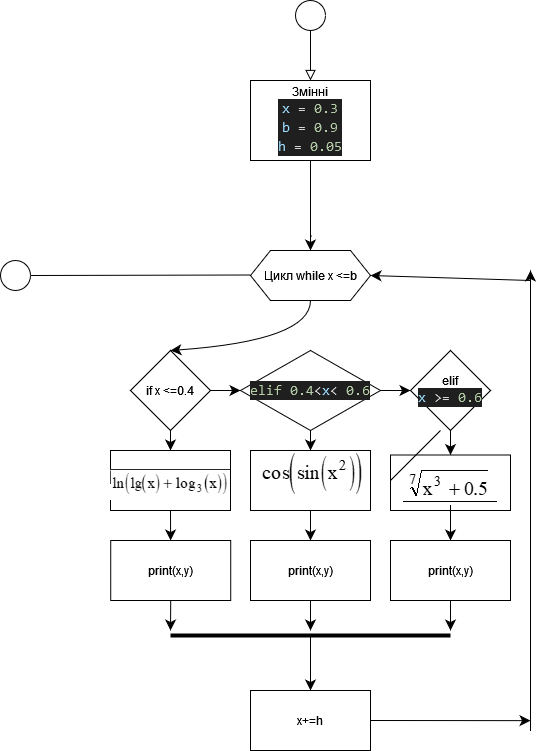

The diagram above was exported from draw.io. Its source (the exported page's mxGraphModel, read from the mxfile embedded in the PNG):
<mxGraphModel dx="2670" dy="827" grid="1" gridSize="10" guides="1" tooltips="1" connect="1" arrows="1" fold="1" page="1" pageScale="1" pageWidth="827" pageHeight="1169" math="0" shadow="0">
  <root>
    <mxCell id="WIyWlLk6GJQsqaUBKTNV-0" />
    <mxCell id="WIyWlLk6GJQsqaUBKTNV-1" parent="WIyWlLk6GJQsqaUBKTNV-0" />
    <mxCell id="WIyWlLk6GJQsqaUBKTNV-2" value="" style="rounded=0;html=1;jettySize=auto;orthogonalLoop=1;fontSize=11;endArrow=block;endFill=0;endSize=8;strokeWidth=1;shadow=0;labelBackgroundColor=none;edgeStyle=orthogonalEdgeStyle;" parent="WIyWlLk6GJQsqaUBKTNV-1" edge="1">
      <mxGeometry relative="1" as="geometry">
        <mxPoint x="220" y="120" as="sourcePoint" />
        <mxPoint x="220" y="170" as="targetPoint" />
      </mxGeometry>
    </mxCell>
    <mxCell id="TlwvsUVyoujpEqlYMHYR-0" value="" style="ellipse;whiteSpace=wrap;html=1;aspect=fixed;" vertex="1" parent="WIyWlLk6GJQsqaUBKTNV-1">
      <mxGeometry x="205" y="90" width="30" height="30" as="geometry" />
    </mxCell>
    <mxCell id="TlwvsUVyoujpEqlYMHYR-1" style="edgeStyle=none;curved=1;rounded=0;orthogonalLoop=1;jettySize=auto;html=1;exitX=1;exitY=1;exitDx=0;exitDy=0;fontSize=12;startSize=8;endSize=8;" edge="1" parent="WIyWlLk6GJQsqaUBKTNV-1" source="TlwvsUVyoujpEqlYMHYR-0" target="TlwvsUVyoujpEqlYMHYR-0">
      <mxGeometry relative="1" as="geometry" />
    </mxCell>
    <mxCell id="TlwvsUVyoujpEqlYMHYR-2" value="Змінні &lt;br&gt;&lt;div data-darkreader-inline-bgcolor=&quot;&quot; data-darkreader-inline-color=&quot;&quot; style=&quot;color: rgb(204, 204, 204); background-color: rgb(31, 31, 31); font-family: Consolas, &amp;quot;Courier New&amp;quot;, monospace; font-weight: normal; font-size: 14px; line-height: 19px; white-space: pre; --darkreader-inline-color: #c8c3bc; --darkreader-inline-bgcolor: #17191a;&quot;&gt;&lt;div&gt;&lt;span data-darkreader-inline-color=&quot;&quot; style=&quot;color: rgb(156, 220, 254); --darkreader-inline-color: #87d5fe;&quot;&gt;x&lt;/span&gt;&lt;span data-darkreader-inline-color=&quot;&quot; style=&quot;color: rgb(204, 204, 204); --darkreader-inline-color: #c8c3bc;&quot;&gt; &lt;/span&gt;&lt;span data-darkreader-inline-color=&quot;&quot; style=&quot;color: rgb(212, 212, 212); --darkreader-inline-color: #cdc8c2;&quot;&gt;=&lt;/span&gt;&lt;span data-darkreader-inline-color=&quot;&quot; style=&quot;color: rgb(204, 204, 204); --darkreader-inline-color: #c8c3bc;&quot;&gt; &lt;/span&gt;&lt;span data-darkreader-inline-color=&quot;&quot; style=&quot;color: rgb(181, 206, 168); --darkreader-inline-color: #afcaa1;&quot;&gt;0.3&lt;/span&gt;&lt;/div&gt;&lt;div&gt;&lt;span data-darkreader-inline-color=&quot;&quot; style=&quot;color: rgb(156, 220, 254); --darkreader-inline-color: #87d5fe;&quot;&gt;b&lt;/span&gt;&lt;span data-darkreader-inline-color=&quot;&quot; style=&quot;color: rgb(204, 204, 204); --darkreader-inline-color: #c8c3bc;&quot;&gt; &lt;/span&gt;&lt;span data-darkreader-inline-color=&quot;&quot; style=&quot;color: rgb(212, 212, 212); --darkreader-inline-color: #cdc8c2;&quot;&gt;=&lt;/span&gt;&lt;span data-darkreader-inline-color=&quot;&quot; style=&quot;color: rgb(204, 204, 204); --darkreader-inline-color: #c8c3bc;&quot;&gt; &lt;/span&gt;&lt;span data-darkreader-inline-color=&quot;&quot; style=&quot;color: rgb(181, 206, 168); --darkreader-inline-color: #afcaa1;&quot;&gt;0.9&lt;/span&gt;&lt;/div&gt;&lt;div&gt;&lt;span data-darkreader-inline-color=&quot;&quot; style=&quot;color: rgb(156, 220, 254); --darkreader-inline-color: #87d5fe;&quot;&gt;h&lt;/span&gt;&lt;span data-darkreader-inline-color=&quot;&quot; style=&quot;color: rgb(204, 204, 204); --darkreader-inline-color: #c8c3bc;&quot;&gt; &lt;/span&gt;&lt;span data-darkreader-inline-color=&quot;&quot; style=&quot;color: rgb(212, 212, 212); --darkreader-inline-color: #cdc8c2;&quot;&gt;=&lt;/span&gt;&lt;span data-darkreader-inline-color=&quot;&quot; style=&quot;color: rgb(204, 204, 204); --darkreader-inline-color: #c8c3bc;&quot;&gt; &lt;/span&gt;&lt;span data-darkreader-inline-color=&quot;&quot; style=&quot;color: rgb(181, 206, 168); --darkreader-inline-color: #afcaa1;&quot;&gt;0.05&lt;/span&gt;&lt;/div&gt;&lt;/div&gt;" style="rounded=0;whiteSpace=wrap;html=1;" vertex="1" parent="WIyWlLk6GJQsqaUBKTNV-1">
      <mxGeometry x="160" y="170" width="120" height="80" as="geometry" />
    </mxCell>
    <mxCell id="TlwvsUVyoujpEqlYMHYR-3" value="" style="endArrow=classic;html=1;rounded=0;fontSize=12;startSize=8;endSize=8;curved=1;exitX=0.5;exitY=1;exitDx=0;exitDy=0;" edge="1" parent="WIyWlLk6GJQsqaUBKTNV-1" source="TlwvsUVyoujpEqlYMHYR-2">
      <mxGeometry width="50" height="50" relative="1" as="geometry">
        <mxPoint x="170" y="300" as="sourcePoint" />
        <mxPoint x="220" y="340" as="targetPoint" />
        <Array as="points">
          <mxPoint x="220" y="340" />
          <mxPoint x="220" y="320" />
        </Array>
      </mxGeometry>
    </mxCell>
    <mxCell id="TlwvsUVyoujpEqlYMHYR-57" style="edgeStyle=none;curved=1;rounded=0;orthogonalLoop=1;jettySize=auto;html=1;entryX=0.5;entryY=0;entryDx=0;entryDy=0;fontSize=12;startSize=8;endSize=8;" edge="1" parent="WIyWlLk6GJQsqaUBKTNV-1" source="TlwvsUVyoujpEqlYMHYR-7" target="TlwvsUVyoujpEqlYMHYR-8">
      <mxGeometry relative="1" as="geometry">
        <Array as="points">
          <mxPoint x="220" y="430" />
        </Array>
      </mxGeometry>
    </mxCell>
    <mxCell id="TlwvsUVyoujpEqlYMHYR-7" value="Цикл while x &amp;lt;=b " style="shape=hexagon;perimeter=hexagonPerimeter2;whiteSpace=wrap;html=1;fixedSize=1;" vertex="1" parent="WIyWlLk6GJQsqaUBKTNV-1">
      <mxGeometry x="160" y="340" width="120" height="50" as="geometry" />
    </mxCell>
    <mxCell id="TlwvsUVyoujpEqlYMHYR-17" style="edgeStyle=none;curved=1;rounded=0;orthogonalLoop=1;jettySize=auto;html=1;exitX=1;exitY=0.5;exitDx=0;exitDy=0;entryX=0;entryY=0.5;entryDx=0;entryDy=0;fontSize=12;startSize=8;endSize=8;" edge="1" parent="WIyWlLk6GJQsqaUBKTNV-1" source="TlwvsUVyoujpEqlYMHYR-8" target="TlwvsUVyoujpEqlYMHYR-12">
      <mxGeometry relative="1" as="geometry" />
    </mxCell>
    <mxCell id="TlwvsUVyoujpEqlYMHYR-19" style="edgeStyle=none;curved=1;rounded=0;orthogonalLoop=1;jettySize=auto;html=1;exitX=0.5;exitY=1;exitDx=0;exitDy=0;fontSize=12;startSize=8;endSize=8;" edge="1" parent="WIyWlLk6GJQsqaUBKTNV-1" source="TlwvsUVyoujpEqlYMHYR-8" target="TlwvsUVyoujpEqlYMHYR-20">
      <mxGeometry relative="1" as="geometry">
        <mxPoint x="80" y="570" as="targetPoint" />
      </mxGeometry>
    </mxCell>
    <mxCell id="TlwvsUVyoujpEqlYMHYR-8" value="if x &amp;lt;=0.4" style="rhombus;whiteSpace=wrap;html=1;" vertex="1" parent="WIyWlLk6GJQsqaUBKTNV-1">
      <mxGeometry x="40" y="440" width="80" height="80" as="geometry" />
    </mxCell>
    <mxCell id="TlwvsUVyoujpEqlYMHYR-18" style="edgeStyle=none;curved=1;rounded=0;orthogonalLoop=1;jettySize=auto;html=1;exitX=1;exitY=0.5;exitDx=0;exitDy=0;entryX=0;entryY=0.5;entryDx=0;entryDy=0;fontSize=12;startSize=8;endSize=8;" edge="1" parent="WIyWlLk6GJQsqaUBKTNV-1" source="TlwvsUVyoujpEqlYMHYR-12" target="TlwvsUVyoujpEqlYMHYR-15">
      <mxGeometry relative="1" as="geometry" />
    </mxCell>
    <mxCell id="TlwvsUVyoujpEqlYMHYR-23" style="edgeStyle=none;curved=1;rounded=0;orthogonalLoop=1;jettySize=auto;html=1;entryX=0.5;entryY=0;entryDx=0;entryDy=0;fontSize=12;startSize=8;endSize=8;" edge="1" parent="WIyWlLk6GJQsqaUBKTNV-1" source="TlwvsUVyoujpEqlYMHYR-12" target="TlwvsUVyoujpEqlYMHYR-22">
      <mxGeometry relative="1" as="geometry" />
    </mxCell>
    <mxCell id="TlwvsUVyoujpEqlYMHYR-12" value="&lt;div data-darkreader-inline-bgcolor=&quot;&quot; data-darkreader-inline-color=&quot;&quot; style=&quot;color: rgb(204, 204, 204); background-color: rgb(31, 31, 31); font-family: Consolas, &amp;quot;Courier New&amp;quot;, monospace; font-weight: normal; font-size: 14px; line-height: 19px; white-space: pre; --darkreader-inline-color: #c8c3bc; --darkreader-inline-bgcolor: #17191a;&quot;&gt;&lt;div&gt;&lt;span data-darkreader-inline-color=&quot;&quot; style=&quot;color: rgb(181, 206, 168); --darkreader-inline-color: #afcaa1;&quot;&gt;elif 0.4&lt;/span&gt;&lt;span data-darkreader-inline-color=&quot;&quot; style=&quot;color: rgb(212, 212, 212); --darkreader-inline-color: #cdc8c2;&quot;&gt;&amp;lt;&lt;/span&gt;&lt;span data-darkreader-inline-color=&quot;&quot; style=&quot;color: rgb(156, 220, 254); --darkreader-inline-color: #87d5fe;&quot;&gt;x&lt;/span&gt;&lt;span data-darkreader-inline-color=&quot;&quot; style=&quot;color: rgb(212, 212, 212); --darkreader-inline-color: #cdc8c2;&quot;&gt;&amp;lt;&lt;/span&gt;&lt;span data-darkreader-inline-color=&quot;&quot; style=&quot;color: rgb(204, 204, 204); --darkreader-inline-color: #c8c3bc;&quot;&gt; &lt;/span&gt;&lt;span data-darkreader-inline-color=&quot;&quot; style=&quot;color: rgb(181, 206, 168); --darkreader-inline-color: #afcaa1;&quot;&gt;0.6&lt;/span&gt;&lt;/div&gt;&lt;/div&gt;" style="rhombus;whiteSpace=wrap;html=1;" vertex="1" parent="WIyWlLk6GJQsqaUBKTNV-1">
      <mxGeometry x="150" y="440" width="140" height="80" as="geometry" />
    </mxCell>
    <mxCell id="TlwvsUVyoujpEqlYMHYR-26" style="edgeStyle=none;curved=1;rounded=0;orthogonalLoop=1;jettySize=auto;html=1;exitX=0.5;exitY=1;exitDx=0;exitDy=0;entryX=0.5;entryY=1;entryDx=0;entryDy=0;fontSize=12;startSize=8;endSize=8;" edge="1" parent="WIyWlLk6GJQsqaUBKTNV-1" source="TlwvsUVyoujpEqlYMHYR-15" target="TlwvsUVyoujpEqlYMHYR-25">
      <mxGeometry relative="1" as="geometry" />
    </mxCell>
    <mxCell id="TlwvsUVyoujpEqlYMHYR-15" value="elif &lt;br&gt;&lt;div data-darkreader-inline-bgcolor=&quot;&quot; data-darkreader-inline-color=&quot;&quot; style=&quot;color: rgb(204, 204, 204); background-color: rgb(31, 31, 31); font-family: Consolas, &amp;quot;Courier New&amp;quot;, monospace; font-weight: normal; font-size: 14px; line-height: 19px; white-space: pre; --darkreader-inline-color: #c8c3bc; --darkreader-inline-bgcolor: #17191a;&quot;&gt;&lt;div&gt;&lt;span data-darkreader-inline-color=&quot;&quot; style=&quot;color: rgb(156, 220, 254); --darkreader-inline-color: #87d5fe;&quot;&gt;x&lt;/span&gt;&lt;span data-darkreader-inline-color=&quot;&quot; style=&quot;color: rgb(204, 204, 204); --darkreader-inline-color: #c8c3bc;&quot;&gt; &lt;/span&gt;&lt;span data-darkreader-inline-color=&quot;&quot; style=&quot;color: rgb(212, 212, 212); --darkreader-inline-color: #cdc8c2;&quot;&gt;&amp;gt;=&lt;/span&gt;&lt;span data-darkreader-inline-color=&quot;&quot; style=&quot;color: rgb(204, 204, 204); --darkreader-inline-color: #c8c3bc;&quot;&gt; &lt;/span&gt;&lt;span data-darkreader-inline-color=&quot;&quot; style=&quot;color: rgb(181, 206, 168); --darkreader-inline-color: #afcaa1;&quot;&gt;0.6&lt;/span&gt;&lt;/div&gt;&lt;/div&gt;" style="rhombus;whiteSpace=wrap;html=1;" vertex="1" parent="WIyWlLk6GJQsqaUBKTNV-1">
      <mxGeometry x="320" y="440" width="80" height="80" as="geometry" />
    </mxCell>
    <mxCell id="TlwvsUVyoujpEqlYMHYR-28" style="edgeStyle=none;curved=1;rounded=0;orthogonalLoop=1;jettySize=auto;html=1;exitX=0.5;exitY=1;exitDx=0;exitDy=0;fontSize=12;startSize=8;endSize=8;" edge="1" parent="WIyWlLk6GJQsqaUBKTNV-1" source="TlwvsUVyoujpEqlYMHYR-20" target="TlwvsUVyoujpEqlYMHYR-29">
      <mxGeometry relative="1" as="geometry">
        <mxPoint x="80" y="620" as="targetPoint" />
      </mxGeometry>
    </mxCell>
    <mxCell id="TlwvsUVyoujpEqlYMHYR-20" value="" style="rounded=0;whiteSpace=wrap;html=1;" vertex="1" parent="WIyWlLk6GJQsqaUBKTNV-1">
      <mxGeometry x="20" y="540" width="120" height="60" as="geometry" />
    </mxCell>
    <mxCell id="TlwvsUVyoujpEqlYMHYR-21" value="" style="shape=image;verticalLabelPosition=bottom;labelBackgroundColor=default;verticalAlign=top;aspect=fixed;imageAspect=0;image=data:image/png,(base64 omitted: 2676 chars);" vertex="1" parent="WIyWlLk6GJQsqaUBKTNV-1">
      <mxGeometry x="20" y="559" width="120.22" height="31" as="geometry" />
    </mxCell>
    <mxCell id="TlwvsUVyoujpEqlYMHYR-32" style="edgeStyle=none;curved=1;rounded=0;orthogonalLoop=1;jettySize=auto;html=1;exitX=0.5;exitY=1;exitDx=0;exitDy=0;entryX=0.5;entryY=0;entryDx=0;entryDy=0;fontSize=12;startSize=8;endSize=8;" edge="1" parent="WIyWlLk6GJQsqaUBKTNV-1" source="TlwvsUVyoujpEqlYMHYR-22" target="TlwvsUVyoujpEqlYMHYR-30">
      <mxGeometry relative="1" as="geometry" />
    </mxCell>
    <mxCell id="TlwvsUVyoujpEqlYMHYR-22" value="" style="rounded=0;whiteSpace=wrap;html=1;" vertex="1" parent="WIyWlLk6GJQsqaUBKTNV-1">
      <mxGeometry x="160" y="540" width="120" height="60" as="geometry" />
    </mxCell>
    <mxCell id="TlwvsUVyoujpEqlYMHYR-24" value="" style="shape=image;verticalLabelPosition=bottom;labelBackgroundColor=default;verticalAlign=top;aspect=fixed;imageAspect=0;image=data:image/png,(base64 omitted: 2660 chars);" vertex="1" parent="WIyWlLk6GJQsqaUBKTNV-1">
      <mxGeometry x="168" y="543" width="112" height="42" as="geometry" />
    </mxCell>
    <mxCell id="TlwvsUVyoujpEqlYMHYR-25" value="" style="rounded=0;whiteSpace=wrap;html=1;direction=west;" vertex="1" parent="WIyWlLk6GJQsqaUBKTNV-1">
      <mxGeometry x="300" y="544.5" width="120" height="55.5" as="geometry" />
    </mxCell>
    <mxCell id="TlwvsUVyoujpEqlYMHYR-33" style="edgeStyle=none;curved=1;rounded=0;orthogonalLoop=1;jettySize=auto;html=1;exitX=0.5;exitY=1;exitDx=0;exitDy=0;entryX=0.5;entryY=0;entryDx=0;entryDy=0;fontSize=12;startSize=8;endSize=8;" edge="1" parent="WIyWlLk6GJQsqaUBKTNV-1" source="TlwvsUVyoujpEqlYMHYR-27" target="TlwvsUVyoujpEqlYMHYR-31">
      <mxGeometry relative="1" as="geometry" />
    </mxCell>
    <mxCell id="TlwvsUVyoujpEqlYMHYR-27" value="" style="shape=image;verticalLabelPosition=bottom;labelBackgroundColor=default;verticalAlign=top;aspect=fixed;imageAspect=0;image=data:image/png,(base64 omitted: 1432 chars);" vertex="1" parent="WIyWlLk6GJQsqaUBKTNV-1">
      <mxGeometry x="313" y="554" width="94" height="41" as="geometry" />
    </mxCell>
    <mxCell id="TlwvsUVyoujpEqlYMHYR-38" style="edgeStyle=none;curved=1;rounded=0;orthogonalLoop=1;jettySize=auto;html=1;exitX=0.5;exitY=1;exitDx=0;exitDy=0;fontSize=12;startSize=8;endSize=8;" edge="1" parent="WIyWlLk6GJQsqaUBKTNV-1" source="TlwvsUVyoujpEqlYMHYR-29">
      <mxGeometry relative="1" as="geometry">
        <mxPoint x="80" y="720" as="targetPoint" />
      </mxGeometry>
    </mxCell>
    <mxCell id="TlwvsUVyoujpEqlYMHYR-29" value="print(x,y)" style="rounded=0;whiteSpace=wrap;html=1;" vertex="1" parent="WIyWlLk6GJQsqaUBKTNV-1">
      <mxGeometry x="20.22" y="630" width="120" height="60" as="geometry" />
    </mxCell>
    <mxCell id="TlwvsUVyoujpEqlYMHYR-39" style="edgeStyle=none;curved=1;rounded=0;orthogonalLoop=1;jettySize=auto;html=1;exitX=0.5;exitY=1;exitDx=0;exitDy=0;fontSize=12;startSize=8;endSize=8;" edge="1" parent="WIyWlLk6GJQsqaUBKTNV-1" source="TlwvsUVyoujpEqlYMHYR-30">
      <mxGeometry relative="1" as="geometry">
        <mxPoint x="220" y="720" as="targetPoint" />
      </mxGeometry>
    </mxCell>
    <mxCell id="TlwvsUVyoujpEqlYMHYR-30" value="print(x,y)" style="rounded=0;whiteSpace=wrap;html=1;" vertex="1" parent="WIyWlLk6GJQsqaUBKTNV-1">
      <mxGeometry x="160" y="630" width="120" height="60" as="geometry" />
    </mxCell>
    <mxCell id="TlwvsUVyoujpEqlYMHYR-40" style="edgeStyle=none;curved=1;rounded=0;orthogonalLoop=1;jettySize=auto;html=1;exitX=0.5;exitY=1;exitDx=0;exitDy=0;fontSize=12;startSize=8;endSize=8;" edge="1" parent="WIyWlLk6GJQsqaUBKTNV-1" source="TlwvsUVyoujpEqlYMHYR-31">
      <mxGeometry relative="1" as="geometry">
        <mxPoint x="360" y="720" as="targetPoint" />
      </mxGeometry>
    </mxCell>
    <mxCell id="TlwvsUVyoujpEqlYMHYR-31" value="print(x,y)" style="rounded=0;whiteSpace=wrap;html=1;" vertex="1" parent="WIyWlLk6GJQsqaUBKTNV-1">
      <mxGeometry x="300" y="630" width="120" height="60" as="geometry" />
    </mxCell>
    <mxCell id="TlwvsUVyoujpEqlYMHYR-36" value="" style="endArrow=none;html=1;rounded=0;fontSize=12;startSize=8;endSize=8;curved=1;" edge="1" parent="WIyWlLk6GJQsqaUBKTNV-1" source="TlwvsUVyoujpEqlYMHYR-37">
      <mxGeometry width="50" height="50" relative="1" as="geometry">
        <mxPoint x="-80" y="364.5" as="sourcePoint" />
        <mxPoint x="160" y="364.5" as="targetPoint" />
      </mxGeometry>
    </mxCell>
    <mxCell id="TlwvsUVyoujpEqlYMHYR-45" style="edgeStyle=none;curved=1;rounded=0;orthogonalLoop=1;jettySize=auto;html=1;fontSize=12;startSize=8;endSize=8;" edge="1" parent="WIyWlLk6GJQsqaUBKTNV-1" source="TlwvsUVyoujpEqlYMHYR-43">
      <mxGeometry relative="1" as="geometry">
        <mxPoint x="220" y="780" as="targetPoint" />
      </mxGeometry>
    </mxCell>
    <mxCell id="TlwvsUVyoujpEqlYMHYR-43" value="" style="line;strokeWidth=4;html=1;perimeter=backbonePerimeter;points=[];outlineConnect=0;" vertex="1" parent="WIyWlLk6GJQsqaUBKTNV-1">
      <mxGeometry x="80" y="720" width="280" height="10" as="geometry" />
    </mxCell>
    <mxCell id="TlwvsUVyoujpEqlYMHYR-52" style="edgeStyle=none;curved=1;rounded=0;orthogonalLoop=1;jettySize=auto;html=1;exitX=1;exitY=0.5;exitDx=0;exitDy=0;fontSize=12;startSize=8;endSize=8;" edge="1" parent="WIyWlLk6GJQsqaUBKTNV-1" source="TlwvsUVyoujpEqlYMHYR-46">
      <mxGeometry relative="1" as="geometry">
        <mxPoint x="440" y="810.1428571428573" as="targetPoint" />
      </mxGeometry>
    </mxCell>
    <mxCell id="TlwvsUVyoujpEqlYMHYR-46" value="x+=h" style="rounded=0;whiteSpace=wrap;html=1;" vertex="1" parent="WIyWlLk6GJQsqaUBKTNV-1">
      <mxGeometry x="160" y="780" width="120" height="60" as="geometry" />
    </mxCell>
    <mxCell id="TlwvsUVyoujpEqlYMHYR-51" value="" style="endArrow=none;html=1;rounded=0;fontSize=12;startSize=8;endSize=8;curved=1;" edge="1" parent="WIyWlLk6GJQsqaUBKTNV-1" target="TlwvsUVyoujpEqlYMHYR-37">
      <mxGeometry width="50" height="50" relative="1" as="geometry">
        <mxPoint x="-80" y="364.5" as="sourcePoint" />
        <mxPoint x="160" y="364.5" as="targetPoint" />
      </mxGeometry>
    </mxCell>
    <mxCell id="TlwvsUVyoujpEqlYMHYR-37" value="" style="ellipse;whiteSpace=wrap;html=1;aspect=fixed;" vertex="1" parent="WIyWlLk6GJQsqaUBKTNV-1">
      <mxGeometry x="-90" y="350" width="30" height="30" as="geometry" />
    </mxCell>
    <mxCell id="TlwvsUVyoujpEqlYMHYR-53" value="" style="endArrow=classic;html=1;rounded=0;fontSize=12;startSize=8;endSize=8;curved=1;" edge="1" parent="WIyWlLk6GJQsqaUBKTNV-1">
      <mxGeometry width="50" height="50" relative="1" as="geometry">
        <mxPoint x="440" y="820" as="sourcePoint" />
        <mxPoint x="440" y="360" as="targetPoint" />
      </mxGeometry>
    </mxCell>
    <mxCell id="TlwvsUVyoujpEqlYMHYR-54" value="" style="endArrow=none;html=1;rounded=0;fontSize=12;startSize=8;endSize=8;curved=1;" edge="1" parent="WIyWlLk6GJQsqaUBKTNV-1">
      <mxGeometry width="50" height="50" relative="1" as="geometry">
        <mxPoint x="300" y="570" as="sourcePoint" />
        <mxPoint x="350" y="520" as="targetPoint" />
      </mxGeometry>
    </mxCell>
    <mxCell id="TlwvsUVyoujpEqlYMHYR-55" value="" style="endArrow=classic;html=1;rounded=0;fontSize=12;startSize=8;endSize=8;curved=1;entryX=1;entryY=0.5;entryDx=0;entryDy=0;" edge="1" parent="WIyWlLk6GJQsqaUBKTNV-1" target="TlwvsUVyoujpEqlYMHYR-7">
      <mxGeometry width="50" height="50" relative="1" as="geometry">
        <mxPoint x="440" y="370" as="sourcePoint" />
        <mxPoint x="490" y="320" as="targetPoint" />
      </mxGeometry>
    </mxCell>
  </root>
</mxGraphModel>